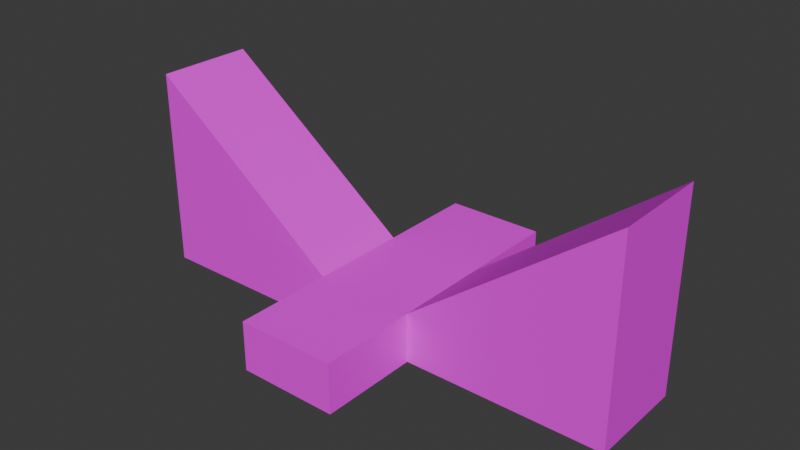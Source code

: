 # Source: Voidfeastx2StairsUp.blend  (saved by Blender 5.1.30; exported with 4.5.12 LTS)
import bpy
from mathutils import Matrix  # noqa: F401  (used for matrix-valued properties, if any)

bpy.ops.wm.read_factory_settings(use_empty=True)
scene = bpy.context.scene
scene.name = 'Scene'

# ---- collections
col_collection = bpy.data.collections.new('Collection'); scene.collection.children.link(col_collection)

# ---- images (referenced by path relative to the original .blend; pixels are not part of the script)
import os
ASSET_DIR = os.environ.get("B2B_ASSET_DIR", "")  # directory of the original .blend (textures are referenced by path, not embedded)
HERE = os.path.dirname(os.path.abspath(__file__))  # packed textures are extracted next to this script under _unpacked/

def load_image(name, relpath, width, height, colorspace="sRGB"):
    """Load a texture the original file referenced (path relative to the .blend, or extracted next to this script)."""
    p = next((c for c in (os.path.join(HERE, relpath), os.path.join(ASSET_DIR, relpath)) if relpath and os.path.exists(c)), "")
    if p:
        img = bpy.data.images.load(p, check_existing=True)
        img.name = name
    else:  # same state as the original file: an image datablock whose file is absent (Cycles renders it pink)
        img = bpy.data.images.new(name, width, height)
        img.source = "FILE"
        img.filepath = "//" + (relpath or name)
    img.colorspace_settings.name = colorspace
    return img
img_tex_6_png = load_image('tex_6.png', "telif's prototype textures pack v1/Pink/tex_6.png", 1024, 1024, 'sRGB')

# ---- materials (node trees are filled in below, after node groups)
mat_img_tex_6_png = bpy.data.materials.new('IMG_tex_6.png')
mat_img_tex_6_png.use_backface_culling = True

# ---- material node trees
mat_img_tex_6_png.use_nodes = True; mat_img_tex_6_png.node_tree.nodes.clear()
_N = mat_img_tex_6_png.node_tree.nodes; _L = mat_img_tex_6_png.node_tree.links
n0 = _N.new('ShaderNodeOutputMaterial'); n0.name = 'Material Output'; n0.location = (0, 0)
n1 = _N.new('ShaderNodeBsdfPrincipled'); n1.name = 'Principled BSDF'; n1.location = (-200, 0)
n2 = _N.new('ShaderNodeTexImage'); n2.name = 'Image Texture'; n2.location = (-400, 0)
n2.image = img_tex_6_png
_L.new(n2.outputs[0], n1.inputs[0])
_L.new(n1.outputs[0], n0.inputs[0])
n0.is_active_output = True

# ---- world
world_world = bpy.data.worlds.new('World'); scene.world = world_world
world_world.use_nodes = True; world_world.node_tree.nodes.clear()
_N = world_world.node_tree.nodes; _L = world_world.node_tree.links
n0 = _N.new('ShaderNodeOutputWorld'); n0.name = 'World Output'; n0.location = (200, 100)
n1 = _N.new('ShaderNodeBackground'); n1.name = 'Background'; n1.location = (-200, 100)
n1.inputs[0].default_value = (0.05088, 0.05088, 0.05088, 1.0)
_L.new(n1.outputs[0], n0.inputs[0])
n0.is_active_output = True
world_world.color = (0.05088, 0.05088, 0.05088)
world_world.sun_shadow_jitter_overblur = 0.0

# ---- meshes
me_box_002 = bpy.data.meshes.new('Box.002')
me_box_002.from_pydata([(0.0, 0.0, 0.0), (4.0, 0.0, 0.0), (4.0, -2.0, 0.0), (0.0, -2.0, 0.0), (0.0, 0.0, 1.0), (4.0, 0.0, 4.0), (4.0, -2.0, 4.0), (0.0, -2.0, 1.0), (-2.0, 2.0, 0.0), (0.0, 2.0, 0.0), (0.0, -4.0, 0.0), (-2.0, -4.0, 0.0), (-2.0, 2.0, 1.0), (0.0, 2.0, 1.0), (0.0, -4.0, 1.0), (-2.0, -4.0, 1.0), (-2.0, 0.0, 0.0), (-6.0, 0.0, 0.0), (-6.0, -2.0, 0.0), (-2.0, -2.0, 0.0), (-2.0, 0.0, 1.0), (-6.0, 0.0, 4.0), (-6.0, -2.0, 4.0), (-2.0, -2.0, 1.0)], [], [(1, 2, 3, 0), (7, 6, 5, 4), (3, 7, 4, 0), (5, 6, 2, 1), (4, 5, 1, 0), (2, 6, 7, 3), (9, 10, 11, 8), (15, 14, 13, 12), (11, 15, 12, 8), (13, 14, 10, 9), (12, 13, 9, 8), (10, 14, 15, 11), (16, 19, 18, 17), (20, 21, 22, 23), (16, 20, 23, 19), (17, 18, 22, 21), (16, 17, 21, 20), (19, 23, 22, 18)])
_uv = me_box_002.uv_layers.new(name='UVMap')
_uv.uv.foreach_set('vector', [0.5, 0.0, 0.5, -0.25, 0.0, -0.25, 0.0, 0.0, 0.775, 0.75, 1.4, 0.75, 1.4, 1.0, 0.775, 1.0, 0.75, 0.0, 0.75, 0.125, 0.5, 0.125, 0.5, 1.531e-17, 0.0, 0.5, -0.25, 0.5, -0.25, 0.0, 0.0, 0.0, 0.0, 0.875, 0.5, 0.5, 0.5, 1.0, 0.0, 1.0, 0.5, 0.0, 0.5, 0.5, 0.0, 0.125, 0.0, 3.062e-17, 0.25, 0.0, 0.25, -0.75, 0.0, -0.75, 0.0, 0.0, 0.0, -0.75, 0.25, -0.75, 0.25, 0.0, 0.0, 0.0, -0.75, 0.0, -0.75, 0.125, 0.0, 0.125, 0.0, 0.0, 0.0, 0.125, -0.75, 0.125, -0.75, 0.0, 0.0, 0.0, 0.0, 0.125, 0.25, 0.125, 0.25, 0.0, 0.0, 0.0, 0.25, 0.0, 0.25, 0.125, 0.0, 0.125, 0.0, 0.0, 0.0, 0.0, 0.0, -0.25, -0.5, -0.25, -0.5, 0.0, 0.225, 1.0, -0.4, 1.0, -0.4, 0.75, 0.225, 0.75, 0.0, 0.0, 7.654e-18, 0.125, -0.25, 0.125, -0.25, 1.531e-17, 0.0, 0.0, -0.25, 0.0, -0.25, 0.5, 0.0, 0.5, 0.0, 0.0, -0.5, 6.123e-17, -0.5, -0.5, -1.531e-17, -0.125, 0.0, 0.0, 7.654e-18, 0.125, -0.5, 0.5, -0.5, 3.062e-17])
_ca = me_box_002.color_attributes.new('Color', 'BYTE_COLOR', 'CORNER')
_ca.data.foreach_set('color', [1.0, 1.0, 1.0, 1.0, 1.0, 1.0, 1.0, 1.0, 1.0, 1.0, 1.0, 1.0, 1.0, 1.0, 1.0, 1.0, 1.0, 1.0, 1.0, 1.0, 1.0, 1.0, 1.0, 1.0, 1.0, 1.0, 1.0, 1.0, 1.0, 1.0, 1.0, 1.0, 1.0, 1.0, 1.0, 1.0, 1.0, 1.0, 1.0, 1.0, 1.0, 1.0, 1.0, 1.0, 1.0, 1.0, 1.0, 1.0, 1.0, 1.0, 1.0, 1.0, 1.0, 1.0, 1.0, 1.0, 1.0, 1.0, 1.0, 1.0, 1.0, 1.0, 1.0, 1.0, 1.0, 1.0, 1.0, 1.0, 1.0, 1.0, 1.0, 1.0, 1.0, 1.0, 1.0, 1.0, 1.0, 1.0, 1.0, 1.0, 1.0, 1.0, 1.0, 1.0, 1.0, 1.0, 1.0, 1.0, 1.0, 1.0, 1.0, 1.0, 1.0, 1.0, 1.0, 1.0, 1.0, 1.0, 1.0, 1.0, 1.0, 1.0, 1.0, 1.0, 1.0, 1.0, 1.0, 1.0, 1.0, 1.0, 1.0, 1.0, 1.0, 1.0, 1.0, 1.0, 1.0, 1.0, 1.0, 1.0, 1.0, 1.0, 1.0, 1.0, 1.0, 1.0, 1.0, 1.0, 1.0, 1.0, 1.0, 1.0, 1.0, 1.0, 1.0, 1.0, 1.0, 1.0, 1.0, 1.0, 1.0, 1.0, 1.0, 1.0, 1.0, 1.0, 1.0, 1.0, 1.0, 1.0, 1.0, 1.0, 1.0, 1.0, 1.0, 1.0, 1.0, 1.0, 1.0, 1.0, 1.0, 1.0, 1.0, 1.0, 1.0, 1.0, 1.0, 1.0, 1.0, 1.0, 1.0, 1.0, 1.0, 1.0, 1.0, 1.0, 1.0, 1.0, 1.0, 1.0, 1.0, 1.0, 1.0, 1.0, 1.0, 1.0, 1.0, 1.0, 1.0, 1.0, 1.0, 1.0, 1.0, 1.0, 1.0, 1.0, 1.0, 1.0, 1.0, 1.0, 1.0, 1.0, 1.0, 1.0, 1.0, 1.0, 1.0, 1.0, 1.0, 1.0, 1.0, 1.0, 1.0, 1.0, 1.0, 1.0, 1.0, 1.0, 1.0, 1.0, 1.0, 1.0, 1.0, 1.0, 1.0, 1.0, 1.0, 1.0, 1.0, 1.0, 1.0, 1.0, 1.0, 1.0, 1.0, 1.0, 1.0, 1.0, 1.0, 1.0, 1.0, 1.0, 1.0, 1.0, 1.0, 1.0, 1.0, 1.0, 1.0, 1.0, 1.0, 1.0, 1.0, 1.0, 1.0, 1.0, 1.0, 1.0, 1.0, 1.0, 1.0, 1.0, 1.0, 1.0, 1.0, 1.0, 1.0, 1.0, 1.0, 1.0, 1.0, 1.0, 1.0, 1.0, 1.0, 1.0, 1.0, 1.0, 1.0, 1.0, 1.0, 1.0, 1.0, 1.0, 1.0, 1.0, 1.0, 1.0])
me_box_002.materials.append(mat_img_tex_6_png)
me_box_002.update()

# ---- objects
ob_box_002_col = bpy.data.objects.new('Box.002-col', me_box_002)

# ---- transforms, parenting, visibility, modifiers, constraints
ob_box_002_col.location = (1.0, 1.0, 0.0)

# ---- collection membership
col_collection.objects.link(ob_box_002_col)

# ---- scene / render settings (as saved in the file)
scene.frame_start = 1; scene.frame_end = 250; scene.frame_set(1)
scene.render.engine = 'BLENDER_EEVEE_NEXT'
scene.render.bake_bias = 0.0
scene.render.bake_samples = 0
scene.cycles.sampling_pattern = 'TABULATED_SOBOL'
scene.eevee.use_volume_custom_range = False
bpy.context.view_layer.update()

# ---- added for rendering (the .blend has no active camera and no usable light): camera, sun
cam_auto = bpy.data.cameras.new('AutoCamera')
cam_auto.lens = 50.0
cam_auto.sensor_width = 36.0
cam_auto.clip_end = 1000.0
ob_auto_camera = bpy.data.objects.new('AutoCamera', cam_auto)
scene.collection.objects.link(ob_auto_camera)
ob_auto_camera.location = (11.4069, -13.6883, 11.1255)
ob_auto_camera.rotation_euler = (1.09748, -7.21219e-08, 0.694738)
scene.camera = ob_auto_camera
light_auto_sun = bpy.data.lights.new('AutoSun', 'SUN')
light_auto_sun.energy = 3.0
light_auto_sun.angle = 0.0523599
ob_auto_sun = bpy.data.objects.new('AutoSun', light_auto_sun)
scene.collection.objects.link(ob_auto_sun)
ob_auto_sun.rotation_euler = (0.872665, 0.174533, 0.523599)
bpy.context.view_layer.update()
